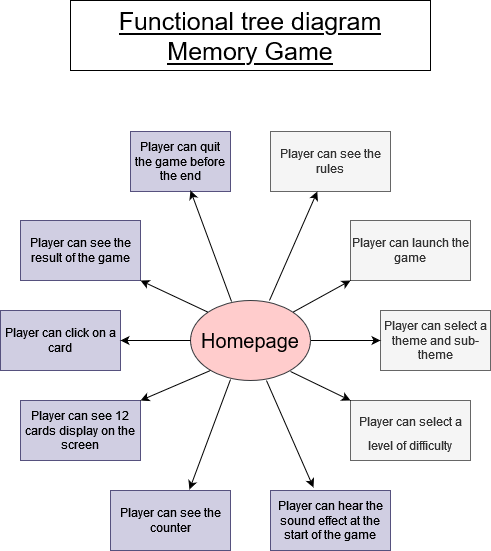

The diagram above was exported from draw.io. Its source (the exported page's mxGraphModel, read from the mxfile embedded in the PNG):
<mxGraphModel dx="1038" dy="1664" grid="1" gridSize="10" guides="1" tooltips="1" connect="1" arrows="1" fold="1" page="1" pageScale="1" pageWidth="827" pageHeight="1169" math="0" shadow="0">
  <root>
    <mxCell id="0" />
    <mxCell id="1" parent="0" />
    <mxCell id="ly1DxmOUH6NAmb91HjAa-1" value="Homepage" style="ellipse;whiteSpace=wrap;html=1;fontSize=20;fillColor=#ffcccc;strokeColor=#36393d;fontColor=default;" parent="1" vertex="1">
      <mxGeometry x="300" y="270" width="120" height="80" as="geometry" />
    </mxCell>
    <mxCell id="ly1DxmOUH6NAmb91HjAa-2" value="Player can click on a card" style="rounded=0;whiteSpace=wrap;html=1;strokeColor=#56517e;fillColor=#d0cee2;fontColor=default;" parent="1" vertex="1">
      <mxGeometry x="110" y="280" width="120" height="60" as="geometry" />
    </mxCell>
    <mxCell id="ly1DxmOUH6NAmb91HjAa-3" value="Player can see the counter" style="rounded=0;whiteSpace=wrap;html=1;strokeColor=#56517e;fillColor=#d0cee2;fontColor=default;" parent="1" vertex="1">
      <mxGeometry x="220" y="460" width="120" height="60" as="geometry" />
    </mxCell>
    <mxCell id="ly1DxmOUH6NAmb91HjAa-4" value="Player can launch the game" style="rounded=0;whiteSpace=wrap;html=1;fontColor=#333333;strokeColor=#666666;fillColor=#f5f5f5;" parent="1" vertex="1">
      <mxGeometry x="460" y="190" width="120" height="60" as="geometry" />
    </mxCell>
    <mxCell id="ly1DxmOUH6NAmb91HjAa-5" value="Player can see the rules" style="rounded=0;whiteSpace=wrap;html=1;fontColor=#333333;strokeColor=#666666;fillColor=#f5f5f5;" parent="1" vertex="1">
      <mxGeometry x="380" y="101" width="120" height="60" as="geometry" />
    </mxCell>
    <mxCell id="ly1DxmOUH6NAmb91HjAa-6" value="Player can select a theme and sub-theme" style="rounded=0;whiteSpace=wrap;html=1;fontColor=#333333;strokeColor=#666666;fillColor=#f5f5f5;" parent="1" vertex="1">
      <mxGeometry x="490" y="280" width="110" height="60" as="geometry" />
    </mxCell>
    <mxCell id="ly1DxmOUH6NAmb91HjAa-7" value="Player can see 12 cards display on the screen" style="rounded=0;whiteSpace=wrap;html=1;strokeColor=#56517e;fillColor=#d0cee2;fontColor=default;" parent="1" vertex="1">
      <mxGeometry x="130" y="370" width="120" height="60" as="geometry" />
    </mxCell>
    <mxCell id="ly1DxmOUH6NAmb91HjAa-8" value="&lt;font style=&quot;font-size: 12px&quot;&gt;Player can select a level of difficulty&lt;br&gt;&lt;/font&gt;" style="rounded=0;whiteSpace=wrap;html=1;fontSize=20;fontColor=#333333;strokeColor=#666666;fillColor=#f5f5f5;" parent="1" vertex="1">
      <mxGeometry x="460" y="370" width="120" height="60" as="geometry" />
    </mxCell>
    <mxCell id="ly1DxmOUH6NAmb91HjAa-9" value="Player can see the result of the game" style="rounded=0;whiteSpace=wrap;html=1;fontSize=12;strokeColor=#56517e;fillColor=#d0cee2;fontColor=default;" parent="1" vertex="1">
      <mxGeometry x="130" y="190" width="120" height="60" as="geometry" />
    </mxCell>
    <mxCell id="ly1DxmOUH6NAmb91HjAa-11" value="" style="endArrow=classic;html=1;rounded=0;fontSize=12;fontColor=default;entryX=0;entryY=1;entryDx=0;entryDy=0;strokeColor=default;labelBackgroundColor=default;exitX=1;exitY=0;exitDx=0;exitDy=0;" parent="1" source="ly1DxmOUH6NAmb91HjAa-1" target="ly1DxmOUH6NAmb91HjAa-4" edge="1">
      <mxGeometry width="50" height="50" relative="1" as="geometry">
        <mxPoint x="450" y="270" as="sourcePoint" />
        <mxPoint x="440" y="250" as="targetPoint" />
      </mxGeometry>
    </mxCell>
    <mxCell id="ly1DxmOUH6NAmb91HjAa-12" value="" style="endArrow=classic;html=1;rounded=0;labelBackgroundColor=default;fontSize=12;fontColor=default;strokeColor=default;entryX=0;entryY=0.5;entryDx=0;entryDy=0;exitX=1;exitY=0.5;exitDx=0;exitDy=0;" parent="1" source="ly1DxmOUH6NAmb91HjAa-1" target="ly1DxmOUH6NAmb91HjAa-6" edge="1">
      <mxGeometry width="50" height="50" relative="1" as="geometry">
        <mxPoint x="390" y="300" as="sourcePoint" />
        <mxPoint x="440" y="250" as="targetPoint" />
      </mxGeometry>
    </mxCell>
    <mxCell id="ly1DxmOUH6NAmb91HjAa-13" value="" style="endArrow=classic;html=1;rounded=0;labelBackgroundColor=default;fontSize=12;fontColor=default;strokeColor=default;entryX=1;entryY=0.5;entryDx=0;entryDy=0;exitX=0;exitY=0.5;exitDx=0;exitDy=0;" parent="1" source="ly1DxmOUH6NAmb91HjAa-1" target="ly1DxmOUH6NAmb91HjAa-2" edge="1">
      <mxGeometry width="50" height="50" relative="1" as="geometry">
        <mxPoint x="390" y="300" as="sourcePoint" />
        <mxPoint x="440" y="250" as="targetPoint" />
      </mxGeometry>
    </mxCell>
    <mxCell id="ly1DxmOUH6NAmb91HjAa-14" value="" style="endArrow=classic;html=1;rounded=0;labelBackgroundColor=default;fontSize=12;fontColor=default;strokeColor=default;entryX=0.658;entryY=0;entryDx=0;entryDy=0;entryPerimeter=0;" parent="1" edge="1">
      <mxGeometry width="50" height="50" relative="1" as="geometry">
        <mxPoint x="340" y="349" as="sourcePoint" />
        <mxPoint x="298.96000000000004" y="459" as="targetPoint" />
      </mxGeometry>
    </mxCell>
    <mxCell id="ly1DxmOUH6NAmb91HjAa-15" value="" style="endArrow=classic;html=1;rounded=0;labelBackgroundColor=default;fontSize=12;fontColor=default;strokeColor=default;entryX=0;entryY=0;entryDx=0;entryDy=0;" parent="1" target="ly1DxmOUH6NAmb91HjAa-8" edge="1">
      <mxGeometry width="50" height="50" relative="1" as="geometry">
        <mxPoint x="400" y="341" as="sourcePoint" />
        <mxPoint x="448" y="373" as="targetPoint" />
      </mxGeometry>
    </mxCell>
    <mxCell id="ly1DxmOUH6NAmb91HjAa-16" value="" style="endArrow=classic;html=1;rounded=0;labelBackgroundColor=default;fontSize=12;fontColor=default;strokeColor=default;exitX=0.658;exitY=0;exitDx=0;exitDy=0;exitPerimeter=0;" parent="1" source="ly1DxmOUH6NAmb91HjAa-1" target="ly1DxmOUH6NAmb91HjAa-5" edge="1">
      <mxGeometry width="50" height="50" relative="1" as="geometry">
        <mxPoint x="390" y="300" as="sourcePoint" />
        <mxPoint x="440" y="250" as="targetPoint" />
      </mxGeometry>
    </mxCell>
    <mxCell id="ly1DxmOUH6NAmb91HjAa-17" value="" style="endArrow=classic;html=1;rounded=0;labelBackgroundColor=default;fontSize=12;fontColor=default;strokeColor=default;entryX=1;entryY=1;entryDx=0;entryDy=0;exitX=0;exitY=0;exitDx=0;exitDy=0;" parent="1" source="ly1DxmOUH6NAmb91HjAa-1" target="ly1DxmOUH6NAmb91HjAa-9" edge="1">
      <mxGeometry width="50" height="50" relative="1" as="geometry">
        <mxPoint x="390" y="300" as="sourcePoint" />
        <mxPoint x="440" y="250" as="targetPoint" />
      </mxGeometry>
    </mxCell>
    <mxCell id="ly1DxmOUH6NAmb91HjAa-18" value="" style="endArrow=classic;html=1;rounded=0;labelBackgroundColor=default;fontSize=12;fontColor=default;strokeColor=default;entryX=1;entryY=0;entryDx=0;entryDy=0;" parent="1" target="ly1DxmOUH6NAmb91HjAa-7" edge="1">
      <mxGeometry width="50" height="50" relative="1" as="geometry">
        <mxPoint x="320" y="340" as="sourcePoint" />
        <mxPoint x="440" y="250" as="targetPoint" />
      </mxGeometry>
    </mxCell>
    <mxCell id="ly1DxmOUH6NAmb91HjAa-19" value="&lt;div&gt;Functional tree diagram&lt;/div&gt;&lt;div&gt;Memory Game&lt;br&gt;&lt;/div&gt;" style="rounded=0;whiteSpace=wrap;html=1;fontSize=25;fillColor=none;fontStyle=4" parent="1" vertex="1">
      <mxGeometry x="180" y="-30" width="360" height="70" as="geometry" />
    </mxCell>
    <mxCell id="J8CyFttdO6INHRh6af6_-1" value="Player can hear the sound effect at the start of the game" style="rounded=0;whiteSpace=wrap;html=1;fillColor=#d0cee2;strokeColor=#56517e;" vertex="1" parent="1">
      <mxGeometry x="380" y="460" width="120" height="60" as="geometry" />
    </mxCell>
    <mxCell id="J8CyFttdO6INHRh6af6_-2" value="Player can quit the game before the end" style="rounded=0;whiteSpace=wrap;html=1;fillColor=#d0cee2;strokeColor=#56517e;" vertex="1" parent="1">
      <mxGeometry x="240" y="101" width="100" height="60" as="geometry" />
    </mxCell>
    <mxCell id="J8CyFttdO6INHRh6af6_-3" value="" style="endArrow=classic;html=1;rounded=0;exitX=0.342;exitY=0.013;exitDx=0;exitDy=0;exitPerimeter=0;" edge="1" parent="1" source="ly1DxmOUH6NAmb91HjAa-1">
      <mxGeometry width="50" height="50" relative="1" as="geometry">
        <mxPoint x="390" y="230" as="sourcePoint" />
        <mxPoint x="300" y="160" as="targetPoint" />
      </mxGeometry>
    </mxCell>
    <mxCell id="J8CyFttdO6INHRh6af6_-4" value="" style="endArrow=classic;html=1;rounded=0;entryX=0.358;entryY=-0.05;entryDx=0;entryDy=0;exitX=0.633;exitY=1;exitDx=0;exitDy=0;exitPerimeter=0;entryPerimeter=0;" edge="1" parent="1" source="ly1DxmOUH6NAmb91HjAa-1" target="J8CyFttdO6INHRh6af6_-1">
      <mxGeometry width="50" height="50" relative="1" as="geometry">
        <mxPoint x="390" y="380" as="sourcePoint" />
        <mxPoint x="440" y="330" as="targetPoint" />
      </mxGeometry>
    </mxCell>
  </root>
</mxGraphModel>